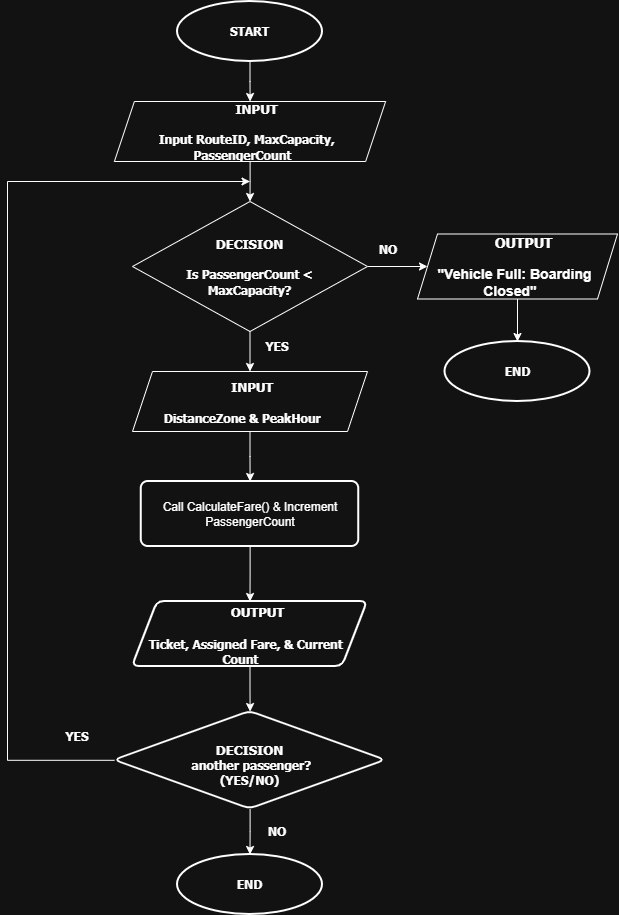

The diagram above was exported from draw.io. Its source (the exported page's mxGraphModel, read from the mxfile embedded in the PNG):
<mxGraphModel dx="1383" dy="952" grid="1" gridSize="12" guides="1" tooltips="1" connect="1" arrows="1" fold="1" page="1" pageScale="1" pageWidth="850" pageHeight="1100" math="0" shadow="0">
  <root>
    <mxCell id="0" />
    <mxCell id="1" parent="0" />
    <mxCell id="5gYj4l501VT6t7B9p0Xb-20" edge="1" parent="1" source="_MStcsfvNK5wqFazZNQ8-3" style="edgeStyle=orthogonalEdgeStyle;rounded=0;orthogonalLoop=1;jettySize=auto;html=1;" target="_MStcsfvNK5wqFazZNQ8-5" value="">
      <mxGeometry relative="1" as="geometry" />
    </mxCell>
    <mxCell id="_MStcsfvNK5wqFazZNQ8-3" parent="1" style="shape=parallelogram;perimeter=parallelogramPerimeter;whiteSpace=wrap;html=1;shapeInside=1;fixedSize=1;" value="&lt;div style=&quot;&quot;&gt;&lt;font face=&quot;Tahoma&quot; style=&quot;font-size: 13px;&quot;&gt;&lt;b&gt;INPUT&lt;/b&gt;&lt;/font&gt;&lt;/div&gt;&lt;div style=&quot;&quot;&gt;&lt;b&gt;&lt;font face=&quot;Tahoma&quot;&gt;&lt;br&gt;&lt;/font&gt;&lt;/b&gt;&lt;/div&gt;&lt;div style=&quot;&quot;&gt;&lt;b&gt;&lt;font face=&quot;Tahoma&quot;&gt;Input RouteID, MaxCapacity, PassengerCount&lt;/font&gt;&lt;/b&gt;&lt;font face=&quot;Tahoma&quot;&gt;&lt;b&gt;&lt;/b&gt;&lt;/font&gt;&lt;/div&gt;" vertex="1">
      <mxGeometry height="60" width="271.25" x="236.88" y="120" as="geometry" />
    </mxCell>
    <mxCell id="5gYj4l501VT6t7B9p0Xb-27" edge="1" parent="1" source="_MStcsfvNK5wqFazZNQ8-5" style="edgeStyle=orthogonalEdgeStyle;rounded=0;orthogonalLoop=1;jettySize=auto;html=1;" target="5gYj4l501VT6t7B9p0Xb-3" value="">
      <mxGeometry relative="1" as="geometry" />
    </mxCell>
    <mxCell id="5gYj4l501VT6t7B9p0Xb-41" edge="1" parent="1" source="_MStcsfvNK5wqFazZNQ8-5" style="edgeStyle=orthogonalEdgeStyle;rounded=0;orthogonalLoop=1;jettySize=auto;html=1;" target="5gYj4l501VT6t7B9p0Xb-40" value="">
      <mxGeometry relative="1" as="geometry" />
    </mxCell>
    <mxCell id="_MStcsfvNK5wqFazZNQ8-5" parent="1" style="rhombus;whiteSpace=wrap;html=1;shapeInside=1;" value="&lt;b&gt;&lt;font face=&quot;Tahoma&quot; style=&quot;font-size: 13px;&quot;&gt;DECISION&lt;/font&gt;&lt;font face=&quot;Tahoma&quot;&gt;&lt;br&gt;&lt;/font&gt;&lt;/b&gt;&lt;b&gt;&lt;font face=&quot;Tahoma&quot;&gt;&lt;br&gt;&lt;/font&gt;&lt;/b&gt;&lt;b&gt;&lt;font face=&quot;Tahoma&quot;&gt;Is PassengerCount &amp;lt; MaxCapacity?&lt;/font&gt;&lt;/b&gt;" vertex="1">
      <mxGeometry height="130" width="235" x="255" y="220" as="geometry" />
    </mxCell>
    <mxCell id="5gYj4l501VT6t7B9p0Xb-45" edge="1" parent="1" source="_MStcsfvNK5wqFazZNQ8-10" style="edgeStyle=orthogonalEdgeStyle;rounded=0;orthogonalLoop=1;jettySize=auto;html=1;" target="5gYj4l501VT6t7B9p0Xb-44" value="">
      <mxGeometry relative="1" as="geometry" />
    </mxCell>
    <mxCell id="_MStcsfvNK5wqFazZNQ8-10" parent="1" style="rounded=1;whiteSpace=wrap;html=1;absoluteArcSize=1;arcSize=14;strokeWidth=2;" value="Call CalculateFare() &amp;amp; Increment PassengerCount" vertex="1">
      <mxGeometry height="65" width="217.5" x="263.75" y="500" as="geometry" />
    </mxCell>
    <mxCell id="5gYj4l501VT6t7B9p0Xb-39" edge="1" parent="1" source="5gYj4l501VT6t7B9p0Xb-3" style="edgeStyle=orthogonalEdgeStyle;rounded=0;orthogonalLoop=1;jettySize=auto;html=1;" target="5gYj4l501VT6t7B9p0Xb-38" value="">
      <mxGeometry relative="1" as="geometry" />
    </mxCell>
    <mxCell id="5gYj4l501VT6t7B9p0Xb-3" parent="1" style="shape=parallelogram;perimeter=parallelogramPerimeter;whiteSpace=wrap;html=1;shapeInside=1;fixedSize=1;" value="&lt;h3&gt;&lt;br&gt;&lt;/h3&gt;&lt;h3&gt;&lt;br&gt;&lt;/h3&gt;&lt;h3&gt;&lt;br&gt;&lt;/h3&gt;&lt;h3&gt;&lt;br&gt;&lt;/h3&gt;&lt;h3&gt;&lt;br&gt;&lt;/h3&gt;&lt;h3&gt;&lt;br&gt;&lt;/h3&gt;&lt;h3&gt;&lt;br&gt;&lt;/h3&gt;&lt;h3&gt;&lt;font face=&quot;Tahoma&quot;&gt;OUTPUT&lt;/font&gt;&lt;/h3&gt;&lt;h3&gt;&quot;Vehicle Full: Boarding Closed&quot;&lt;/h3&gt;" vertex="1">
      <mxGeometry height="65" width="200" x="540" y="252.5" as="geometry" />
    </mxCell>
    <mxCell id="5gYj4l501VT6t7B9p0Xb-23" parent="1" style="text;html=1;whiteSpace=wrap;strokeColor=none;fillColor=none;align=center;verticalAlign=middle;rounded=0;" value="&lt;font face=&quot;Tahoma&quot;&gt;&lt;b&gt;NO&lt;/b&gt;&lt;/font&gt;" vertex="1">
      <mxGeometry height="30" width="60" x="481.25" y="252.5" as="geometry" />
    </mxCell>
    <mxCell id="5gYj4l501VT6t7B9p0Xb-33" edge="1" parent="1" source="5gYj4l501VT6t7B9p0Xb-30" style="edgeStyle=orthogonalEdgeStyle;rounded=0;orthogonalLoop=1;jettySize=auto;html=1;" target="_MStcsfvNK5wqFazZNQ8-3" value="">
      <mxGeometry relative="1" as="geometry" />
    </mxCell>
    <mxCell id="5gYj4l501VT6t7B9p0Xb-30" parent="1" style="strokeWidth=2;html=1;shape=mxgraph.flowchart.start_1;whiteSpace=wrap;" value="&lt;font face=&quot;Tahoma&quot;&gt;&lt;b&gt;START&lt;/b&gt;&lt;/font&gt;" vertex="1">
      <mxGeometry height="60" width="145" x="300" y="20" as="geometry" />
    </mxCell>
    <mxCell id="5gYj4l501VT6t7B9p0Xb-37" parent="1" style="text;html=1;whiteSpace=wrap;strokeColor=none;fillColor=none;align=center;verticalAlign=middle;rounded=0;" value="&lt;font face=&quot;Tahoma&quot;&gt;&lt;b&gt;YES&lt;/b&gt;&lt;/font&gt;" vertex="1">
      <mxGeometry height="30" width="60" x="370" y="350" as="geometry" />
    </mxCell>
    <mxCell id="5gYj4l501VT6t7B9p0Xb-38" parent="1" style="strokeWidth=2;html=1;shape=mxgraph.flowchart.start_1;whiteSpace=wrap;" value="&lt;b&gt;&lt;font face=&quot;Tahoma&quot;&gt;END&lt;/font&gt;&lt;/b&gt;" vertex="1">
      <mxGeometry height="60" width="145" x="567.5" y="360" as="geometry" />
    </mxCell>
    <mxCell id="5gYj4l501VT6t7B9p0Xb-43" edge="1" parent="1" source="5gYj4l501VT6t7B9p0Xb-40" style="edgeStyle=orthogonalEdgeStyle;rounded=0;orthogonalLoop=1;jettySize=auto;html=1;" target="_MStcsfvNK5wqFazZNQ8-10" value="">
      <mxGeometry relative="1" as="geometry" />
    </mxCell>
    <mxCell id="5gYj4l501VT6t7B9p0Xb-40" parent="1" style="shape=parallelogram;perimeter=parallelogramPerimeter;whiteSpace=wrap;html=1;shapeInside=1;fixedSize=1;" value="&lt;div&gt;&lt;br&gt;&lt;/div&gt;&lt;div&gt;&lt;div&gt;&lt;br&gt;&lt;/div&gt;&lt;div&gt;&lt;b&gt;&lt;font face=&quot;Tahoma&quot;&gt;&lt;br&gt;&lt;/font&gt;&lt;/b&gt;&lt;/div&gt;&lt;div&gt;&lt;b&gt;&lt;font face=&quot;Tahoma&quot;&gt;&lt;font style=&quot;font-size: 13px;&quot;&gt;INPUT&lt;/font&gt;&amp;nbsp;&lt;/font&gt;&lt;/b&gt;&lt;/div&gt;&lt;div&gt;&lt;b&gt;&lt;font face=&quot;Tahoma&quot;&gt;&lt;br&gt;&lt;/font&gt;&lt;/b&gt;&lt;/div&gt;&lt;div&gt;&lt;b&gt;&lt;font face=&quot;Tahoma&quot;&gt;DistanceZone &amp;amp; PeakHour&amp;nbsp;&lt;/font&gt;&lt;/b&gt;&lt;/div&gt;&lt;/div&gt;" vertex="1">
      <mxGeometry height="60" width="235" x="255" y="390" as="geometry" />
    </mxCell>
    <mxCell id="5gYj4l501VT6t7B9p0Xb-50" edge="1" parent="1" source="5gYj4l501VT6t7B9p0Xb-44" style="edgeStyle=orthogonalEdgeStyle;rounded=0;orthogonalLoop=1;jettySize=auto;html=1;" target="5gYj4l501VT6t7B9p0Xb-49" value="">
      <mxGeometry relative="1" as="geometry" />
    </mxCell>
    <mxCell id="5gYj4l501VT6t7B9p0Xb-44" parent="1" style="shape=parallelogram;perimeter=parallelogramPerimeter;whiteSpace=wrap;html=1;shapeInside=1;fixedSize=1;rounded=1;absoluteArcSize=1;arcSize=14;strokeWidth=2;size=25;" value="&lt;h4&gt;&lt;font face=&quot;Tahoma&quot; style=&quot;font-size: 13px;&quot;&gt;OUTPUT&lt;/font&gt;&lt;/h4&gt;&lt;h4&gt;&lt;b style=&quot;text-decoration-line: inherit; background-color: transparent; color: light-dark(rgb(0, 0, 0), rgb(255, 255, 255));&quot;&gt;&lt;font face=&quot;Tahoma&quot;&gt;Ticket, Assigned Fare, &amp;amp; Current Count&lt;/font&gt;&lt;/b&gt;&lt;/h4&gt;" vertex="1">
      <mxGeometry height="65" width="235" x="255" y="620" as="geometry" />
    </mxCell>
    <mxCell id="5gYj4l501VT6t7B9p0Xb-56" edge="1" parent="1" source="5gYj4l501VT6t7B9p0Xb-49" style="edgeStyle=orthogonalEdgeStyle;rounded=0;orthogonalLoop=1;jettySize=auto;html=1;" target="5gYj4l501VT6t7B9p0Xb-55" value="">
      <mxGeometry relative="1" as="geometry" />
    </mxCell>
    <mxCell id="5gYj4l501VT6t7B9p0Xb-58" edge="1" parent="1" source="5gYj4l501VT6t7B9p0Xb-49" style="rounded=0;orthogonalLoop=1;jettySize=auto;html=1;endArrow=classic;endFill=1;elbow=vertical;edgeStyle=orthogonalEdgeStyle;">
      <mxGeometry relative="1" x="-0.6758" as="geometry">
        <Array as="points">
          <mxPoint x="130" y="778.8" />
          <mxPoint x="130" y="200" />
        </Array>
        <mxPoint x="372.51" y="200" as="targetPoint" />
      </mxGeometry>
    </mxCell>
    <mxCell id="5gYj4l501VT6t7B9p0Xb-49" parent="1" style="rhombus;whiteSpace=wrap;html=1;shapeInside=1;rounded=1;absoluteArcSize=1;arcSize=14;strokeWidth=2;" value="&lt;div&gt;&lt;b&gt;&lt;font face=&quot;Tahoma&quot; style=&quot;font-size: 13px;&quot;&gt;DECISION&lt;/font&gt;&lt;/b&gt;&lt;/div&gt;&lt;div&gt;&lt;span style=&quot;font-family: Tahoma; font-weight: 700;&quot;&gt;&amp;nbsp;another passenger? (YES/NO)&lt;/span&gt;&lt;/div&gt;" vertex="1">
      <mxGeometry height="97.5" width="271.25" x="236.88" y="730" as="geometry" />
    </mxCell>
    <mxCell id="5gYj4l501VT6t7B9p0Xb-52" parent="1" style="text;html=1;whiteSpace=wrap;strokeColor=none;fillColor=none;align=center;verticalAlign=middle;rounded=0;" value="&lt;font face=&quot;Tahoma&quot;&gt;&lt;b&gt;YES&lt;/b&gt;&lt;/font&gt;" vertex="1">
      <mxGeometry height="30" width="60" x="170" y="740" as="geometry" />
    </mxCell>
    <mxCell id="5gYj4l501VT6t7B9p0Xb-54" parent="1" style="text;html=1;whiteSpace=wrap;strokeColor=none;fillColor=none;align=center;verticalAlign=middle;rounded=0;" value="&lt;font face=&quot;Tahoma&quot;&gt;&lt;b&gt;NO&lt;/b&gt;&lt;/font&gt;" vertex="1">
      <mxGeometry height="30" width="60" x="370" y="835" as="geometry" />
    </mxCell>
    <mxCell id="5gYj4l501VT6t7B9p0Xb-55" parent="1" style="strokeWidth=2;html=1;shape=mxgraph.flowchart.start_1;whiteSpace=wrap;" value="&lt;b&gt;&lt;font face=&quot;Tahoma&quot;&gt;END&lt;/font&gt;&lt;/b&gt;" vertex="1">
      <mxGeometry height="60" width="145" x="300" y="873" as="geometry" />
    </mxCell>
  </root>
</mxGraphModel>